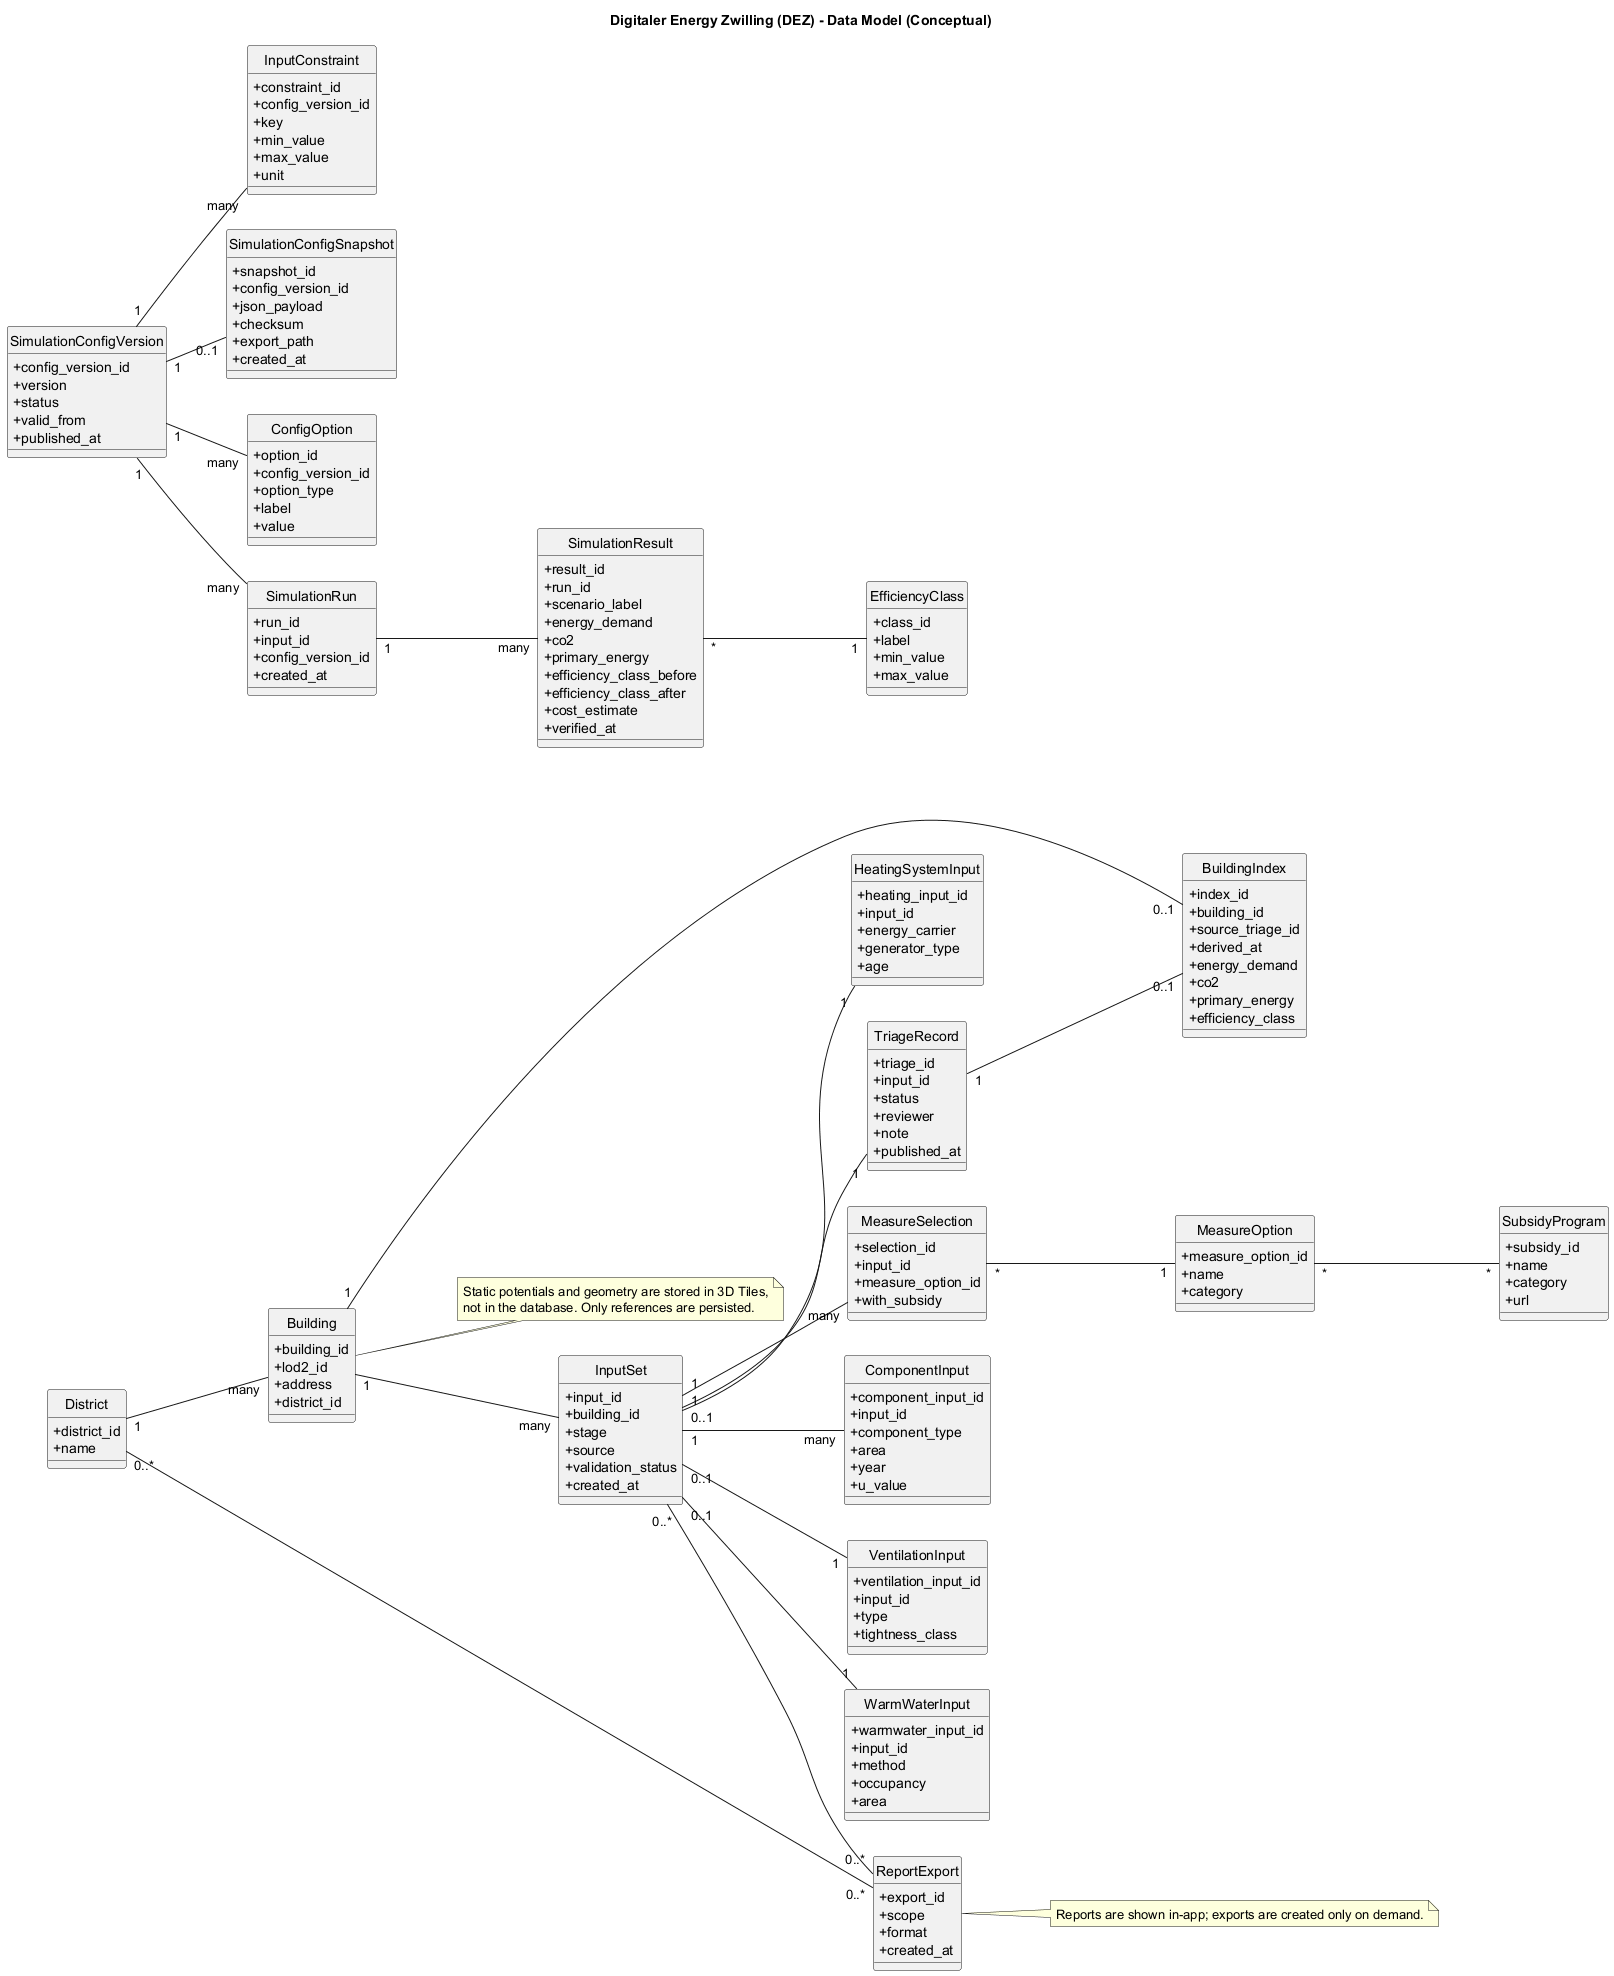

The diagram above was rendered by PlantUML. Its source (embedded in the PNG):
@startuml
hide circle
skinparam classAttributeIconSize 0
left to right direction

title Digitaler Energy Zwilling (DEZ) - Data Model (Conceptual)

class District {
  +district_id
  +name
}

class Building {
  +building_id
  +lod2_id
  +address
  +district_id
}

class InputSet {
  +input_id
  +building_id
  +stage
  +source
  +validation_status
  +created_at
}

class ComponentInput {
  +component_input_id
  +input_id
  +component_type
  +area
  +year
  +u_value
}

class VentilationInput {
  +ventilation_input_id
  +input_id
  +type
  +tightness_class
}

class WarmWaterInput {
  +warmwater_input_id
  +input_id
  +method
  +occupancy
  +area
}

class HeatingSystemInput {
  +heating_input_id
  +input_id
  +energy_carrier
  +generator_type
  +age
}

class MeasureOption {
  +measure_option_id
  +name
  +category
}

class MeasureSelection {
  +selection_id
  +input_id
  +measure_option_id
  +with_subsidy
}

class SubsidyProgram {
  +subsidy_id
  +name
  +category
  +url
}

class SimulationConfigVersion {
  +config_version_id
  +version
  +status
  +valid_from
  +published_at
}

class InputConstraint {
  +constraint_id
  +config_version_id
  +key
  +min_value
  +max_value
  +unit
}

class SimulationConfigSnapshot {
  +snapshot_id
  +config_version_id
  +json_payload
  +checksum
  +export_path
  +created_at
}

class ConfigOption {
  +option_id
  +config_version_id
  +option_type
  +label
  +value
}

class SimulationRun {
  +run_id
  +input_id
  +config_version_id
  +created_at
}

class SimulationResult {
  +result_id
  +run_id
  +scenario_label
  +energy_demand
  +co2
  +primary_energy
  +efficiency_class_before
  +efficiency_class_after
  +cost_estimate
  +verified_at
}

class BuildingIndex {
  +index_id
  +building_id
  +source_triage_id
  +derived_at
  +energy_demand
  +co2
  +primary_energy
  +efficiency_class
}

class EfficiencyClass {
  +class_id
  +label
  +min_value
  +max_value
}

class TriageRecord {
  +triage_id
  +input_id
  +status
  +reviewer
  +note
  +published_at
}

class ReportExport {
  +export_id
  +scope
  +format
  +created_at
}

District "1" -- "many" Building
Building "1" -- "many" InputSet

InputSet "1" -- "many" ComponentInput
InputSet "0..1" -- "1" VentilationInput
InputSet "0..1" -- "1" WarmWaterInput
InputSet "0..1" -- "1" HeatingSystemInput

InputSet "1" -- "many" MeasureSelection
MeasureSelection "*" -- "1" MeasureOption
MeasureOption "*" -- "*" SubsidyProgram

SimulationConfigVersion "1" -- "many" ConfigOption
SimulationConfigVersion "1" -- "many" InputConstraint
SimulationConfigVersion "1" -- "0..1" SimulationConfigSnapshot
SimulationConfigVersion "1" -- "many" SimulationRun
SimulationRun "1" -- "many" SimulationResult
SimulationResult "*" -- "1" EfficiencyClass

InputSet "1" -- "1" TriageRecord
TriageRecord "1" -- "0..1" BuildingIndex
Building "1" -- "0..1" BuildingIndex
InputSet "0..*" -- "0..*" ReportExport
District "0..*" -- "0..*" ReportExport

note right of Building
Static potentials and geometry are stored in 3D Tiles,
not in the database. Only references are persisted.
end note

note right of ReportExport
Reports are shown in-app; exports are created only on demand.
end note

@enduml